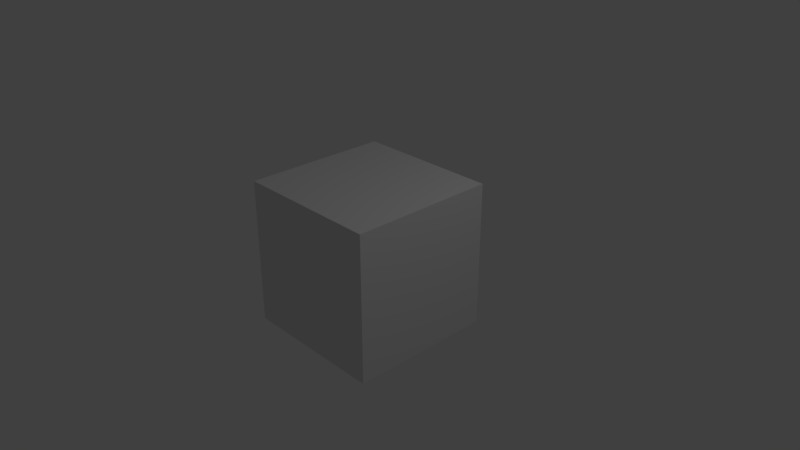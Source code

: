# Source: Testkoppie.blend  (saved by Blender 2.79.0; exported with 4.5.12 LTS)
import bpy
from mathutils import Matrix  # noqa: F401  (used for matrix-valued properties, if any)

bpy.ops.wm.read_factory_settings(use_empty=True)
scene = bpy.context.scene
scene.name = 'Scene'

# ---- collections
col_collection_1 = bpy.data.collections.new('Collection 1'); scene.collection.children.link(col_collection_1)

# ---- materials (node trees are filled in below, after node groups)
mat_material = bpy.data.materials.new('Material')
mat_material.alpha_threshold = 0.0
mat_material.use_transparent_shadow = False
mat_material.roughness = 0.5
mat_material.line_color = (0.0, 0.0, 0.0, 1.0)

# ---- material node trees

# ---- world
world_world = bpy.data.worlds.new('World'); scene.world = world_world
world_world.color = (0.05088, 0.05088, 0.05088)
world_world.use_sun_shadow = False
world_world.sun_shadow_jitter_overblur = 0.0
world_world.cycles.sampling_method = 'MANUAL'

# ---- cameras
cam_camera = bpy.data.cameras.new('Camera')
cam_camera.clip_end = 100.0
cam_camera.lens = 35.0
cam_camera.sensor_width = 32.0
cam_camera.sensor_height = 18.0
cam_camera.ortho_scale = 7.314
cam_camera.dof.focus_distance = 0.0
cam_camera.dof.aperture_fstop = 128.0

# ---- lights
light_lamp = bpy.data.lights.new('Lamp', 'POINT')
light_lamp.transmission_factor = 0.0
light_lamp.cutoff_distance = 30.0
light_lamp.energy = 100.0
light_lamp.shadow_buffer_clip_start = 1.001
light_lamp.shadow_soft_size = 0.1
light_lamp.shadow_maximum_resolution = 0.006
light_lamp.use_absolute_resolution = True

# ---- meshes
me_cube = bpy.data.meshes.new('Cube')
me_cube.from_pydata([(1.0, 1.0, -1.0), (1.0, -1.0, -1.0), (-1.0, -1.0, -1.0), (-1.0, 1.0, -1.0), (1.0, 1.0, 1.0), (1.0, -1.0, 1.0), (-1.0, -1.0, 1.0), (-1.0, 1.0, 1.0)], [], [(0, 1, 2, 3), (4, 7, 6, 5), (0, 4, 5, 1), (1, 5, 6, 2), (2, 6, 7, 3), (4, 0, 3, 7)])
me_cube.materials.append(mat_material)
me_cube.use_remesh_preserve_volume = False
me_cube.use_remesh_preserve_attributes = False
me_cube.use_mirror_vertex_groups = False
me_cube.update()

# ---- objects
ob_cube = bpy.data.objects.new('Cube', me_cube)
ob_lamp = bpy.data.objects.new('Lamp', light_lamp)
ob_camera = bpy.data.objects.new('Camera', cam_camera)

# ---- transforms, parenting, visibility, modifiers, constraints
ob_cube.location = (0.0, 0.0, 0.0)
ob_cube.lock_rotations_4d = False
ob_cube.empty_display_type = 'ARROWS'
ob_cube.lineart.crease_threshold = 0.0
ob_lamp.location = (4.076, 1.005, 5.904)
ob_lamp.rotation_euler = (0.6503, 0.05522, 1.866)
ob_lamp.lock_rotations_4d = False
ob_lamp.empty_display_type = 'ARROWS'
ob_lamp.color = (0.0, 0.0, 0.0, 0.0)
ob_lamp.lineart.crease_threshold = 0.0
ob_camera.location = (7.481, -6.508, 5.344)
ob_camera.rotation_euler = (1.109, 0.0, 0.8149)
ob_camera.lock_rotations_4d = False
ob_camera.empty_display_type = 'ARROWS'
ob_camera.color = (0.0, 0.0, 0.0, 0.0)
ob_camera.display_type = 'WIRE'
ob_camera.lineart.crease_threshold = 0.0

# ---- collection membership
col_collection_1.objects.link(ob_cube)
col_collection_1.objects.link(ob_lamp)
col_collection_1.objects.link(ob_camera)

# ---- scene / render settings (as saved in the file)
scene.camera = ob_camera
scene.frame_start = 1; scene.frame_end = 250; scene.frame_set(1)
scene.render.engine = 'BLENDER_EEVEE_NEXT'
scene.render.resolution_percentage = 50
scene.render.dither_intensity = 0.0
scene.cycles.use_denoising = False
scene.cycles.samples = 128
scene.cycles.sampling_pattern = 'TABULATED_SOBOL'
scene.cycles.use_adaptive_sampling = False
scene.cycles.use_light_tree = False
scene.cycles.blur_glossy = 0.0
scene.cycles.sample_clamp_indirect = 0.0
scene.view_settings.view_transform = 'Standard'
bpy.context.view_layer.update()

